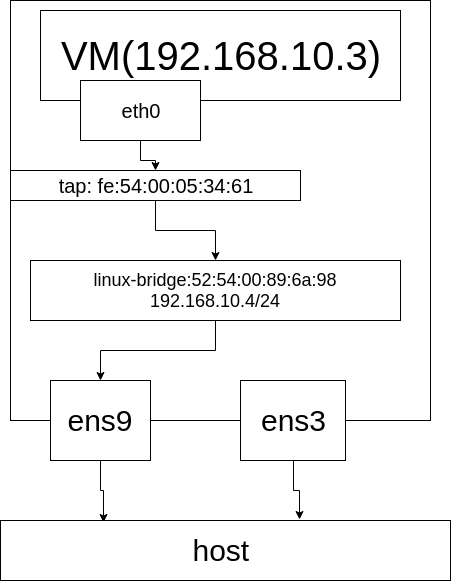

The diagram above was exported from draw.io. Its source (the exported page's mxGraphModel, read from the mxfile embedded in the PNG):
<mxGraphModel dx="840" dy="455" grid="1" gridSize="10" guides="1" tooltips="1" connect="1" arrows="1" fold="1" page="1" pageScale="1" pageWidth="850" pageHeight="1100" math="0" shadow="0">
  <root>
    <mxCell id="0" />
    <mxCell id="1" parent="0" />
    <mxCell id="ybzVC3AbbpCeup2qXukX-1" value="" style="whiteSpace=wrap;html=1;aspect=fixed;" vertex="1" parent="1">
      <mxGeometry x="70" y="20" width="420" height="420" as="geometry" />
    </mxCell>
    <mxCell id="ybzVC3AbbpCeup2qXukX-2" value="&lt;font style=&quot;font-size: 40px&quot;&gt;VM(192.168.10.3)&lt;/font&gt;" style="rounded=0;whiteSpace=wrap;html=1;" vertex="1" parent="1">
      <mxGeometry x="100" y="30" width="360" height="90" as="geometry" />
    </mxCell>
    <mxCell id="ybzVC3AbbpCeup2qXukX-14" style="edgeStyle=orthogonalEdgeStyle;rounded=0;orthogonalLoop=1;jettySize=auto;html=1;exitX=0.5;exitY=1;exitDx=0;exitDy=0;" edge="1" parent="1" source="ybzVC3AbbpCeup2qXukX-3" target="ybzVC3AbbpCeup2qXukX-4">
      <mxGeometry relative="1" as="geometry" />
    </mxCell>
    <mxCell id="ybzVC3AbbpCeup2qXukX-3" value="&lt;font style=&quot;font-size: 20px&quot;&gt;eth0&lt;/font&gt;" style="rounded=0;whiteSpace=wrap;html=1;" vertex="1" parent="1">
      <mxGeometry x="140" y="100" width="120" height="60" as="geometry" />
    </mxCell>
    <mxCell id="ybzVC3AbbpCeup2qXukX-13" style="edgeStyle=orthogonalEdgeStyle;rounded=0;orthogonalLoop=1;jettySize=auto;html=1;exitX=0.5;exitY=1;exitDx=0;exitDy=0;" edge="1" parent="1" source="ybzVC3AbbpCeup2qXukX-4" target="ybzVC3AbbpCeup2qXukX-5">
      <mxGeometry relative="1" as="geometry" />
    </mxCell>
    <mxCell id="ybzVC3AbbpCeup2qXukX-4" value="&lt;font style=&quot;font-size: 20px&quot;&gt;tap:&amp;nbsp;fe:54:00:05:34:61&lt;/font&gt;" style="rounded=0;whiteSpace=wrap;html=1;" vertex="1" parent="1">
      <mxGeometry x="70" y="190" width="290" height="30" as="geometry" />
    </mxCell>
    <mxCell id="ybzVC3AbbpCeup2qXukX-12" style="edgeStyle=orthogonalEdgeStyle;rounded=0;orthogonalLoop=1;jettySize=auto;html=1;exitX=0.5;exitY=1;exitDx=0;exitDy=0;entryX=0.5;entryY=0;entryDx=0;entryDy=0;" edge="1" parent="1" source="ybzVC3AbbpCeup2qXukX-5" target="ybzVC3AbbpCeup2qXukX-7">
      <mxGeometry relative="1" as="geometry" />
    </mxCell>
    <mxCell id="ybzVC3AbbpCeup2qXukX-5" value="&lt;font style=&quot;font-size: 18px&quot;&gt;linux-bridge:52:54:00:89:6a:98&lt;br&gt;192.168.10.4/24&lt;/font&gt;&lt;br&gt;" style="rounded=0;whiteSpace=wrap;html=1;" vertex="1" parent="1">
      <mxGeometry x="90" y="280" width="370" height="60" as="geometry" />
    </mxCell>
    <mxCell id="ybzVC3AbbpCeup2qXukX-11" style="edgeStyle=orthogonalEdgeStyle;rounded=0;orthogonalLoop=1;jettySize=auto;html=1;exitX=0.5;exitY=1;exitDx=0;exitDy=0;entryX=0.229;entryY=0.033;entryDx=0;entryDy=0;entryPerimeter=0;" edge="1" parent="1" source="ybzVC3AbbpCeup2qXukX-7" target="ybzVC3AbbpCeup2qXukX-10">
      <mxGeometry relative="1" as="geometry">
        <mxPoint x="170" y="530" as="targetPoint" />
      </mxGeometry>
    </mxCell>
    <mxCell id="ybzVC3AbbpCeup2qXukX-7" value="&lt;font style=&quot;font-size: 30px&quot;&gt;ens9&lt;/font&gt;" style="rounded=0;whiteSpace=wrap;html=1;" vertex="1" parent="1">
      <mxGeometry x="110" y="400" width="100" height="80" as="geometry" />
    </mxCell>
    <mxCell id="ybzVC3AbbpCeup2qXukX-9" style="edgeStyle=orthogonalEdgeStyle;rounded=0;orthogonalLoop=1;jettySize=auto;html=1;entryX=0.664;entryY=-0.017;entryDx=0;entryDy=0;entryPerimeter=0;" edge="1" parent="1" source="ybzVC3AbbpCeup2qXukX-8" target="ybzVC3AbbpCeup2qXukX-10">
      <mxGeometry relative="1" as="geometry">
        <mxPoint x="335" y="480" as="targetPoint" />
      </mxGeometry>
    </mxCell>
    <mxCell id="ybzVC3AbbpCeup2qXukX-8" value="&lt;font style=&quot;font-size: 30px&quot;&gt;ens3&lt;/font&gt;" style="rounded=0;whiteSpace=wrap;html=1;" vertex="1" parent="1">
      <mxGeometry x="300" y="400" width="105" height="80" as="geometry" />
    </mxCell>
    <mxCell id="ybzVC3AbbpCeup2qXukX-10" value="&lt;font style=&quot;font-size: 30px&quot;&gt;host&amp;nbsp;&lt;/font&gt;" style="rounded=0;whiteSpace=wrap;html=1;" vertex="1" parent="1">
      <mxGeometry x="60" y="540" width="450" height="60" as="geometry" />
    </mxCell>
  </root>
</mxGraphModel>